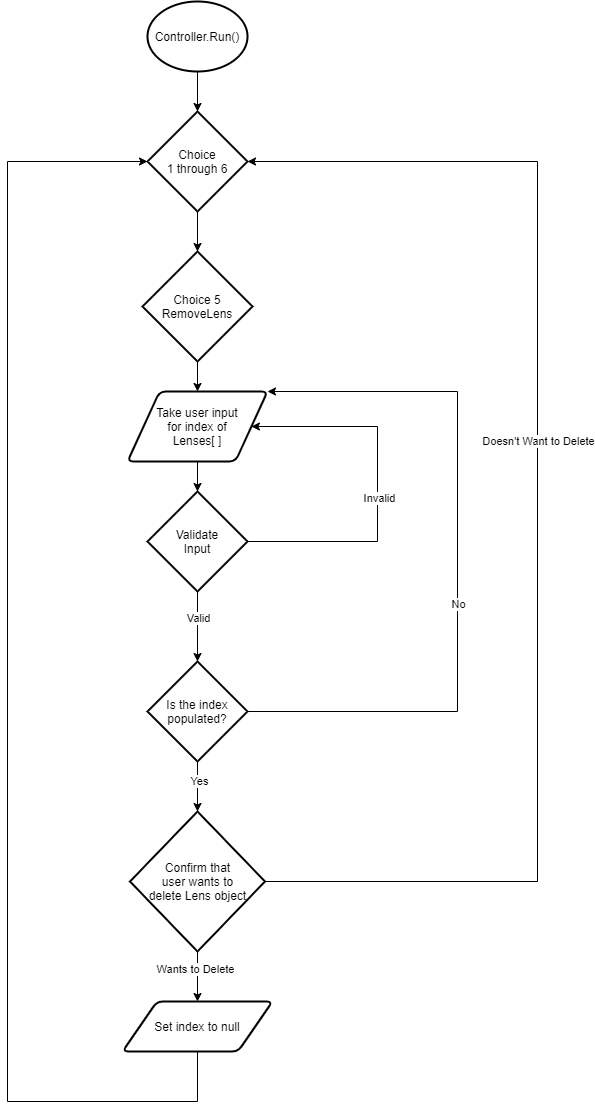

The diagram above was exported from draw.io. Its source (the exported page's mxGraphModel, read from the mxfile embedded in the PNG):
<mxGraphModel dx="744" dy="1968" grid="1" gridSize="10" guides="1" tooltips="1" connect="1" arrows="1" fold="1" page="1" pageScale="1" pageWidth="827" pageHeight="1169" math="0" shadow="0">
  <root>
    <mxCell id="WIyWlLk6GJQsqaUBKTNV-0" />
    <mxCell id="WIyWlLk6GJQsqaUBKTNV-1" parent="WIyWlLk6GJQsqaUBKTNV-0" />
    <mxCell id="8F48CLuIyShoWwWSFZHL-2" style="edgeStyle=orthogonalEdgeStyle;rounded=0;orthogonalLoop=1;jettySize=auto;html=1;entryX=0.5;entryY=0;entryDx=0;entryDy=0;entryPerimeter=0;" edge="1" parent="WIyWlLk6GJQsqaUBKTNV-1" target="8F48CLuIyShoWwWSFZHL-0">
      <mxGeometry relative="1" as="geometry">
        <mxPoint x="390" y="70" as="sourcePoint" />
      </mxGeometry>
    </mxCell>
    <mxCell id="8F48CLuIyShoWwWSFZHL-3" style="edgeStyle=orthogonalEdgeStyle;rounded=0;orthogonalLoop=1;jettySize=auto;html=1;entryX=0.5;entryY=0;entryDx=0;entryDy=0;entryPerimeter=0;" edge="1" parent="WIyWlLk6GJQsqaUBKTNV-1" source="8F48CLuIyShoWwWSFZHL-0" target="8F48CLuIyShoWwWSFZHL-4">
      <mxGeometry relative="1" as="geometry">
        <mxPoint x="390" y="320" as="targetPoint" />
      </mxGeometry>
    </mxCell>
    <mxCell id="8F48CLuIyShoWwWSFZHL-0" value="Choice&lt;br&gt;1 through 6" style="strokeWidth=2;html=1;shape=mxgraph.flowchart.decision;whiteSpace=wrap;" vertex="1" parent="WIyWlLk6GJQsqaUBKTNV-1">
      <mxGeometry x="340" y="130" width="100" height="100" as="geometry" />
    </mxCell>
    <mxCell id="8F48CLuIyShoWwWSFZHL-33" style="edgeStyle=orthogonalEdgeStyle;rounded=0;orthogonalLoop=1;jettySize=auto;html=1;entryX=0.5;entryY=0;entryDx=0;entryDy=0;" edge="1" parent="WIyWlLk6GJQsqaUBKTNV-1" source="8F48CLuIyShoWwWSFZHL-4" target="8F48CLuIyShoWwWSFZHL-50">
      <mxGeometry relative="1" as="geometry">
        <mxPoint x="390" y="430" as="targetPoint" />
      </mxGeometry>
    </mxCell>
    <mxCell id="8F48CLuIyShoWwWSFZHL-4" value="Choice 5&lt;br&gt;RemoveLens" style="strokeWidth=2;html=1;shape=mxgraph.flowchart.decision;whiteSpace=wrap;" vertex="1" parent="WIyWlLk6GJQsqaUBKTNV-1">
      <mxGeometry x="335" y="270" width="110" height="110" as="geometry" />
    </mxCell>
    <mxCell id="8F48CLuIyShoWwWSFZHL-7" value="Controller.Run()" style="strokeWidth=2;html=1;shape=mxgraph.flowchart.start_2;whiteSpace=wrap;" vertex="1" parent="WIyWlLk6GJQsqaUBKTNV-1">
      <mxGeometry x="340" y="20" width="100" height="70" as="geometry" />
    </mxCell>
    <mxCell id="8F48CLuIyShoWwWSFZHL-24" style="edgeStyle=orthogonalEdgeStyle;rounded=0;orthogonalLoop=1;jettySize=auto;html=1;" edge="1" parent="WIyWlLk6GJQsqaUBKTNV-1" source="8F48CLuIyShoWwWSFZHL-23">
      <mxGeometry relative="1" as="geometry">
        <mxPoint x="461.8222222222223" y="470" as="targetPoint" />
        <Array as="points">
          <mxPoint x="670" y="935" />
          <mxPoint x="670" y="470" />
        </Array>
      </mxGeometry>
    </mxCell>
    <mxCell id="8F48CLuIyShoWwWSFZHL-25" value="No" style="edgeLabel;html=1;align=center;verticalAlign=middle;resizable=0;points=[];" vertex="1" connectable="0" parent="8F48CLuIyShoWwWSFZHL-24">
      <mxGeometry x="-0.2609" y="-1" relative="1" as="geometry">
        <mxPoint y="-170.5" as="offset" />
      </mxGeometry>
    </mxCell>
    <mxCell id="8F48CLuIyShoWwWSFZHL-42" style="edgeStyle=orthogonalEdgeStyle;rounded=0;orthogonalLoop=1;jettySize=auto;html=1;entryX=1;entryY=0;entryDx=0;entryDy=0;" edge="1" parent="WIyWlLk6GJQsqaUBKTNV-1" source="8F48CLuIyShoWwWSFZHL-40">
      <mxGeometry relative="1" as="geometry">
        <mxPoint x="440" y="430" as="targetPoint" />
        <Array as="points">
          <mxPoint x="690" y="850" />
          <mxPoint x="690" y="430" />
        </Array>
      </mxGeometry>
    </mxCell>
    <mxCell id="8F48CLuIyShoWwWSFZHL-43" value="No" style="edgeLabel;html=1;align=center;verticalAlign=middle;resizable=0;points=[];" vertex="1" connectable="0" parent="8F48CLuIyShoWwWSFZHL-42">
      <mxGeometry x="-0.1874" relative="1" as="geometry">
        <mxPoint as="offset" />
      </mxGeometry>
    </mxCell>
    <mxCell id="8F48CLuIyShoWwWSFZHL-52" style="edgeStyle=orthogonalEdgeStyle;rounded=0;orthogonalLoop=1;jettySize=auto;html=1;entryX=0.5;entryY=0;entryDx=0;entryDy=0;entryPerimeter=0;" edge="1" parent="WIyWlLk6GJQsqaUBKTNV-1" source="8F48CLuIyShoWwWSFZHL-50" target="8F48CLuIyShoWwWSFZHL-51">
      <mxGeometry relative="1" as="geometry" />
    </mxCell>
    <mxCell id="8F48CLuIyShoWwWSFZHL-50" value="Take user input&lt;br&gt;for index of&lt;br&gt;Lenses[ ]" style="shape=parallelogram;html=1;strokeWidth=2;perimeter=parallelogramPerimeter;whiteSpace=wrap;rounded=1;arcSize=12;size=0.23;" vertex="1" parent="WIyWlLk6GJQsqaUBKTNV-1">
      <mxGeometry x="320" y="410" width="140" height="70" as="geometry" />
    </mxCell>
    <mxCell id="8F48CLuIyShoWwWSFZHL-53" style="edgeStyle=orthogonalEdgeStyle;rounded=0;orthogonalLoop=1;jettySize=auto;html=1;entryX=1;entryY=0.5;entryDx=0;entryDy=0;" edge="1" parent="WIyWlLk6GJQsqaUBKTNV-1" source="8F48CLuIyShoWwWSFZHL-51" target="8F48CLuIyShoWwWSFZHL-50">
      <mxGeometry relative="1" as="geometry">
        <mxPoint x="560" y="450" as="targetPoint" />
        <Array as="points">
          <mxPoint x="570" y="560" />
          <mxPoint x="570" y="445" />
        </Array>
      </mxGeometry>
    </mxCell>
    <mxCell id="8F48CLuIyShoWwWSFZHL-54" value="Invalid" style="edgeLabel;html=1;align=center;verticalAlign=middle;resizable=0;points=[];" vertex="1" connectable="0" parent="8F48CLuIyShoWwWSFZHL-53">
      <mxGeometry x="-0.0647" y="-1" relative="1" as="geometry">
        <mxPoint as="offset" />
      </mxGeometry>
    </mxCell>
    <mxCell id="8F48CLuIyShoWwWSFZHL-55" style="edgeStyle=orthogonalEdgeStyle;rounded=0;orthogonalLoop=1;jettySize=auto;html=1;entryX=0.5;entryY=0;entryDx=0;entryDy=0;entryPerimeter=0;" edge="1" parent="WIyWlLk6GJQsqaUBKTNV-1" source="8F48CLuIyShoWwWSFZHL-51" target="8F48CLuIyShoWwWSFZHL-57">
      <mxGeometry relative="1" as="geometry">
        <mxPoint x="390" y="690" as="targetPoint" />
      </mxGeometry>
    </mxCell>
    <mxCell id="8F48CLuIyShoWwWSFZHL-56" value="Valid" style="edgeLabel;html=1;align=center;verticalAlign=middle;resizable=0;points=[];" vertex="1" connectable="0" parent="8F48CLuIyShoWwWSFZHL-55">
      <mxGeometry x="-0.2606" relative="1" as="geometry">
        <mxPoint as="offset" />
      </mxGeometry>
    </mxCell>
    <mxCell id="8F48CLuIyShoWwWSFZHL-51" value="Validate&lt;br&gt;Input" style="strokeWidth=2;html=1;shape=mxgraph.flowchart.decision;whiteSpace=wrap;" vertex="1" parent="WIyWlLk6GJQsqaUBKTNV-1">
      <mxGeometry x="340" y="510" width="100" height="100" as="geometry" />
    </mxCell>
    <mxCell id="8F48CLuIyShoWwWSFZHL-58" style="edgeStyle=orthogonalEdgeStyle;rounded=0;orthogonalLoop=1;jettySize=auto;html=1;entryX=1;entryY=0;entryDx=0;entryDy=0;" edge="1" parent="WIyWlLk6GJQsqaUBKTNV-1" source="8F48CLuIyShoWwWSFZHL-57" target="8F48CLuIyShoWwWSFZHL-50">
      <mxGeometry relative="1" as="geometry">
        <mxPoint x="640" y="410" as="targetPoint" />
        <Array as="points">
          <mxPoint x="650" y="730" />
          <mxPoint x="650" y="410" />
        </Array>
      </mxGeometry>
    </mxCell>
    <mxCell id="8F48CLuIyShoWwWSFZHL-59" value="No" style="edgeLabel;html=1;align=center;verticalAlign=middle;resizable=0;points=[];" vertex="1" connectable="0" parent="8F48CLuIyShoWwWSFZHL-58">
      <mxGeometry x="-0.1154" relative="1" as="geometry">
        <mxPoint as="offset" />
      </mxGeometry>
    </mxCell>
    <mxCell id="8F48CLuIyShoWwWSFZHL-60" style="edgeStyle=orthogonalEdgeStyle;rounded=0;orthogonalLoop=1;jettySize=auto;html=1;entryX=0.5;entryY=0;entryDx=0;entryDy=0;entryPerimeter=0;" edge="1" parent="WIyWlLk6GJQsqaUBKTNV-1" source="8F48CLuIyShoWwWSFZHL-57" target="8F48CLuIyShoWwWSFZHL-80">
      <mxGeometry relative="1" as="geometry">
        <mxPoint x="390" y="820" as="targetPoint" />
      </mxGeometry>
    </mxCell>
    <mxCell id="8F48CLuIyShoWwWSFZHL-61" value="Yes" style="edgeLabel;html=1;align=center;verticalAlign=middle;resizable=0;points=[];" vertex="1" connectable="0" parent="8F48CLuIyShoWwWSFZHL-60">
      <mxGeometry x="-0.232" y="1" relative="1" as="geometry">
        <mxPoint as="offset" />
      </mxGeometry>
    </mxCell>
    <mxCell id="8F48CLuIyShoWwWSFZHL-57" value="Is the index&lt;br&gt;populated?" style="strokeWidth=2;html=1;shape=mxgraph.flowchart.decision;whiteSpace=wrap;" vertex="1" parent="WIyWlLk6GJQsqaUBKTNV-1">
      <mxGeometry x="340" y="680" width="100" height="100" as="geometry" />
    </mxCell>
    <mxCell id="8F48CLuIyShoWwWSFZHL-64" style="edgeStyle=orthogonalEdgeStyle;rounded=0;orthogonalLoop=1;jettySize=auto;html=1;entryX=0.5;entryY=0;entryDx=0;entryDy=0;" edge="1" parent="WIyWlLk6GJQsqaUBKTNV-1">
      <mxGeometry relative="1" as="geometry">
        <mxPoint x="390" y="910" as="sourcePoint" />
        <mxPoint x="390" y="940" as="targetPoint" />
      </mxGeometry>
    </mxCell>
    <mxCell id="8F48CLuIyShoWwWSFZHL-82" style="edgeStyle=orthogonalEdgeStyle;rounded=0;orthogonalLoop=1;jettySize=auto;html=1;entryX=1;entryY=0.5;entryDx=0;entryDy=0;entryPerimeter=0;" edge="1" parent="WIyWlLk6GJQsqaUBKTNV-1" source="8F48CLuIyShoWwWSFZHL-80" target="8F48CLuIyShoWwWSFZHL-0">
      <mxGeometry relative="1" as="geometry">
        <mxPoint x="720" y="180" as="targetPoint" />
        <Array as="points">
          <mxPoint x="730" y="900" />
          <mxPoint x="730" y="180" />
        </Array>
      </mxGeometry>
    </mxCell>
    <mxCell id="8F48CLuIyShoWwWSFZHL-83" value="Doesn't Want to Delete" style="edgeLabel;html=1;align=center;verticalAlign=middle;resizable=0;points=[];" vertex="1" connectable="0" parent="8F48CLuIyShoWwWSFZHL-82">
      <mxGeometry x="0.1119" relative="1" as="geometry">
        <mxPoint as="offset" />
      </mxGeometry>
    </mxCell>
    <mxCell id="8F48CLuIyShoWwWSFZHL-84" style="edgeStyle=orthogonalEdgeStyle;rounded=0;orthogonalLoop=1;jettySize=auto;html=1;entryX=0.5;entryY=0;entryDx=0;entryDy=0;" edge="1" parent="WIyWlLk6GJQsqaUBKTNV-1" source="8F48CLuIyShoWwWSFZHL-80" target="8F48CLuIyShoWwWSFZHL-86">
      <mxGeometry relative="1" as="geometry">
        <mxPoint x="390" y="1030" as="targetPoint" />
      </mxGeometry>
    </mxCell>
    <mxCell id="8F48CLuIyShoWwWSFZHL-85" value="Wants to Delete" style="edgeLabel;html=1;align=center;verticalAlign=middle;resizable=0;points=[];" vertex="1" connectable="0" parent="8F48CLuIyShoWwWSFZHL-84">
      <mxGeometry x="-0.3039" y="-3" relative="1" as="geometry">
        <mxPoint as="offset" />
      </mxGeometry>
    </mxCell>
    <mxCell id="8F48CLuIyShoWwWSFZHL-80" value="&lt;span&gt;Confirm that&lt;/span&gt;&lt;br&gt;&lt;span&gt;user wants to&lt;/span&gt;&lt;br&gt;&lt;span&gt;delete Lens object&lt;/span&gt;" style="strokeWidth=2;html=1;shape=mxgraph.flowchart.decision;whiteSpace=wrap;" vertex="1" parent="WIyWlLk6GJQsqaUBKTNV-1">
      <mxGeometry x="322.5" y="830" width="135" height="140" as="geometry" />
    </mxCell>
    <mxCell id="8F48CLuIyShoWwWSFZHL-81" style="edgeStyle=orthogonalEdgeStyle;rounded=0;orthogonalLoop=1;jettySize=auto;html=1;exitX=0.5;exitY=1;exitDx=0;exitDy=0;exitPerimeter=0;" edge="1" parent="WIyWlLk6GJQsqaUBKTNV-1" source="8F48CLuIyShoWwWSFZHL-80" target="8F48CLuIyShoWwWSFZHL-80">
      <mxGeometry relative="1" as="geometry" />
    </mxCell>
    <mxCell id="8F48CLuIyShoWwWSFZHL-87" style="edgeStyle=orthogonalEdgeStyle;rounded=0;orthogonalLoop=1;jettySize=auto;html=1;entryX=0;entryY=0.5;entryDx=0;entryDy=0;entryPerimeter=0;" edge="1" parent="WIyWlLk6GJQsqaUBKTNV-1" source="8F48CLuIyShoWwWSFZHL-86" target="8F48CLuIyShoWwWSFZHL-0">
      <mxGeometry relative="1" as="geometry">
        <mxPoint x="200" y="1140" as="targetPoint" />
        <Array as="points">
          <mxPoint x="390" y="1120" />
          <mxPoint x="200" y="1120" />
          <mxPoint x="200" y="180" />
        </Array>
      </mxGeometry>
    </mxCell>
    <mxCell id="8F48CLuIyShoWwWSFZHL-86" value="Set index to null&lt;br&gt;" style="shape=parallelogram;html=1;strokeWidth=2;perimeter=parallelogramPerimeter;whiteSpace=wrap;rounded=1;arcSize=12;size=0.23;" vertex="1" parent="WIyWlLk6GJQsqaUBKTNV-1">
      <mxGeometry x="315" y="1020" width="150" height="50" as="geometry" />
    </mxCell>
  </root>
</mxGraphModel>